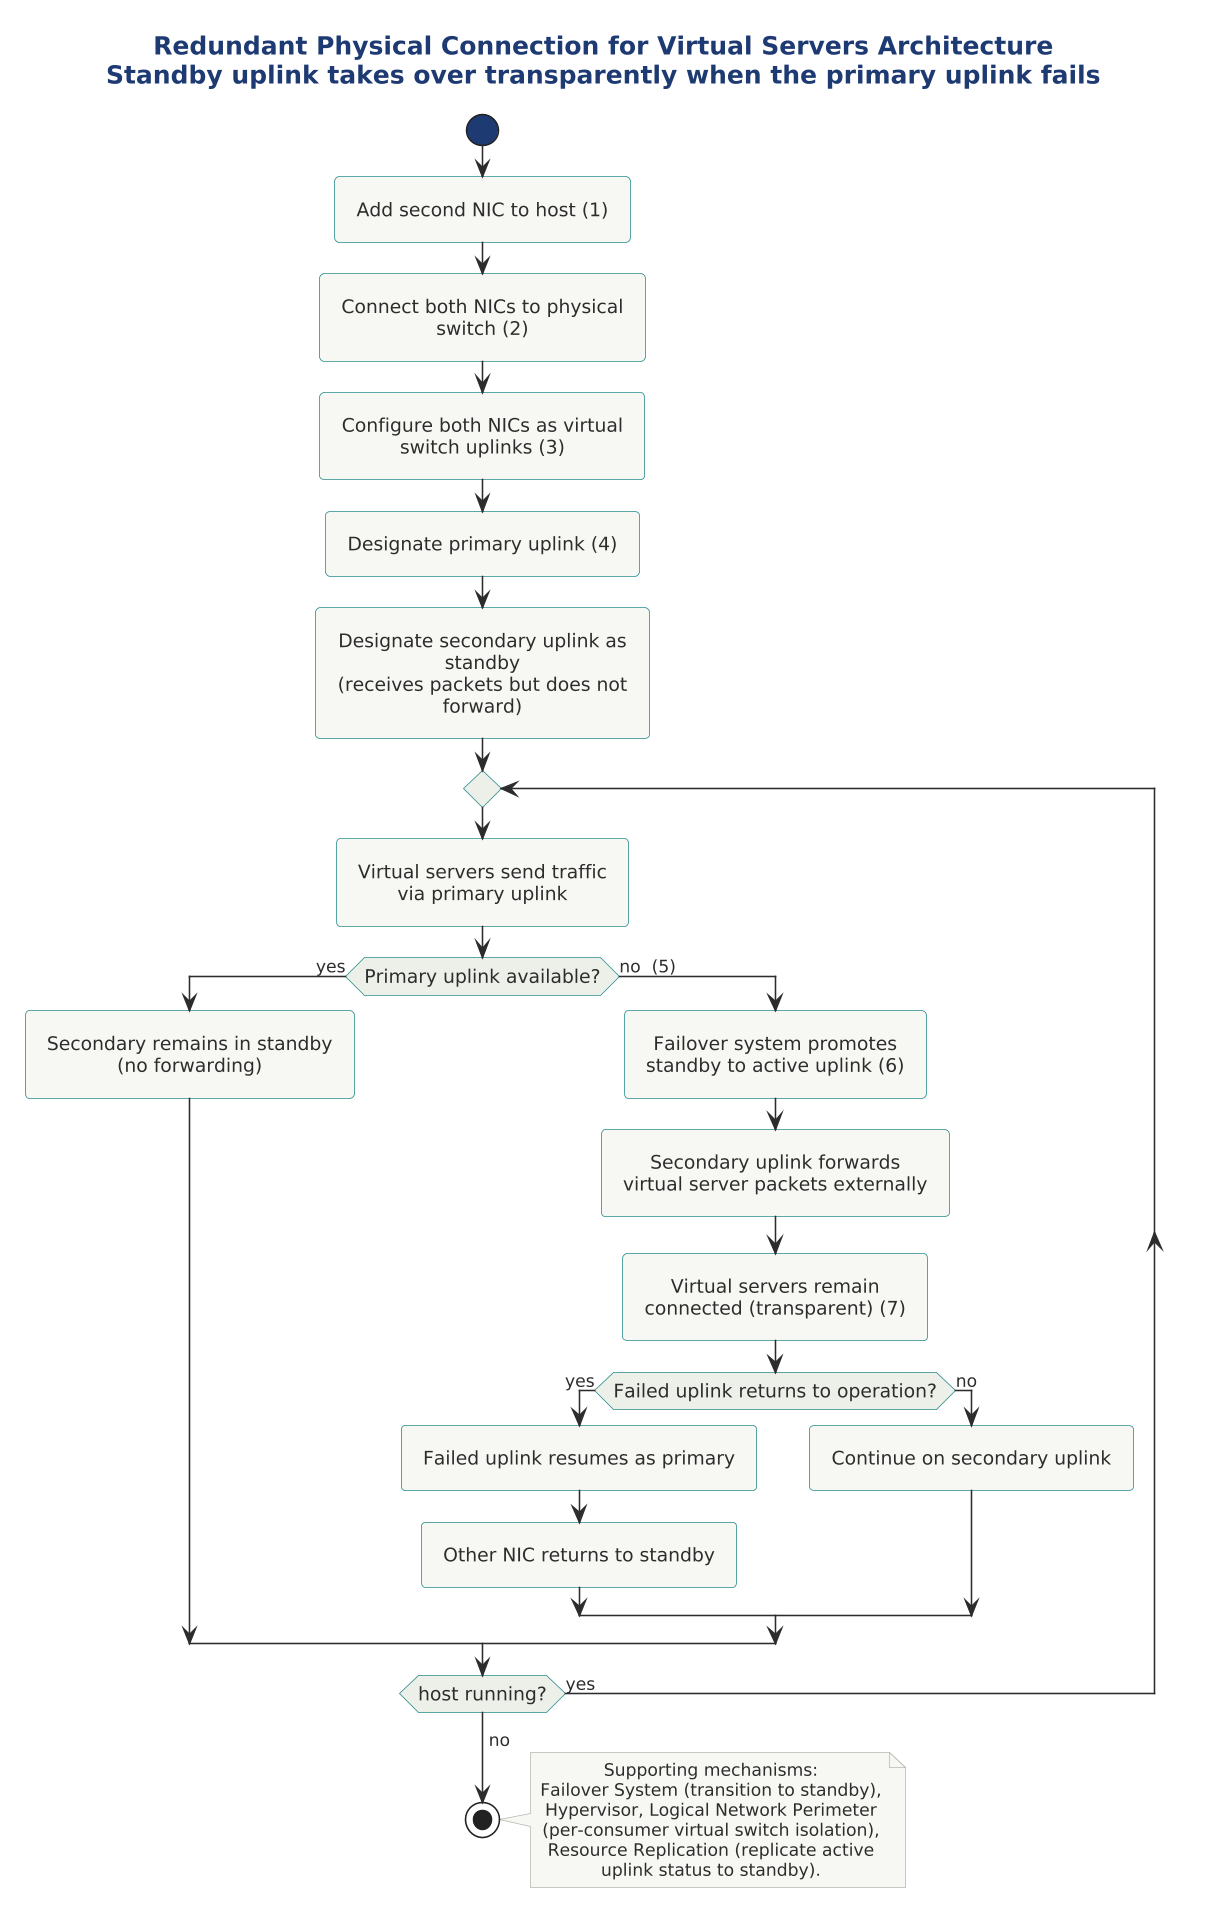

The diagram above was rendered by PlantUML. Its source (embedded in the PNG):
@startuml

skinparam dpi 150



!include ../../../../../../tooling/styles/plantuml/behavioral/activity-diagram-style.iuml

title Redundant Physical Connection for Virtual Servers Architecture\nStandby uplink takes over transparently when the primary uplink fails

start
:Add second NIC to host (1);
:Connect both NICs to physical switch (2);
:Configure both NICs as virtual switch uplinks (3);
:Designate primary uplink (4);
:Designate secondary uplink as standby
(receives packets but does not forward);

repeat
  :Virtual servers send traffic
  via primary uplink;
  if (Primary uplink available?) then (yes)
    :Secondary remains in standby
    (no forwarding);
  else (no  (5))
    :Failover system promotes
    standby to active uplink (6);
    :Secondary uplink forwards
    virtual server packets externally;
    :Virtual servers remain
    connected (transparent) (7);
    if (Failed uplink returns to operation?) then (yes)
      :Failed uplink resumes as primary;
      :Other NIC returns to standby;
    else (no)
      :Continue on secondary uplink;
    endif
  endif
repeat while (host running?) is (yes)
->no;
stop

note right
  Supporting mechanisms:
  Failover System (transition to standby),
  Hypervisor, Logical Network Perimeter
  (per-consumer virtual switch isolation),
  Resource Replication (replicate active
  uplink status to standby).
end note

@enduml